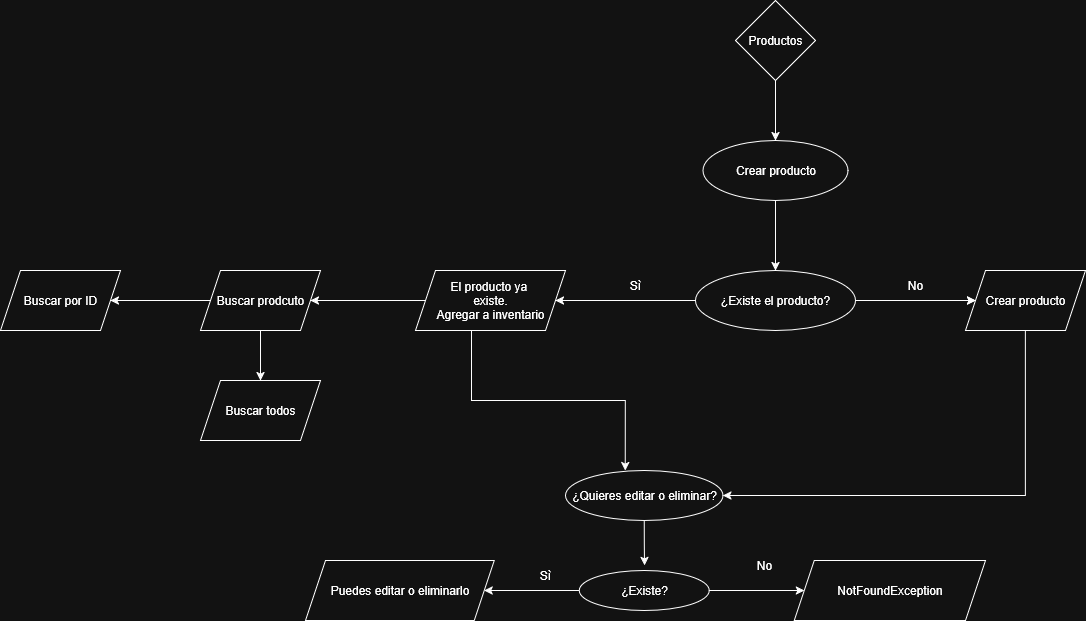

The diagram above was exported from draw.io. Its source (the exported page's mxGraphModel, read from the mxfile embedded in the PNG):
<mxGraphModel dx="1892" dy="562" grid="1" gridSize="10" guides="1" tooltips="1" connect="1" arrows="1" fold="1" page="1" pageScale="1" pageWidth="850" pageHeight="1100" math="0" shadow="0">
  <root>
    <mxCell id="0" />
    <mxCell id="1" parent="0" />
    <mxCell id="E2nikg91eJDwgF-DUsjE-5" value="" style="edgeStyle=orthogonalEdgeStyle;rounded=0;orthogonalLoop=1;jettySize=auto;html=1;" edge="1" parent="1" source="E2nikg91eJDwgF-DUsjE-1" target="E2nikg91eJDwgF-DUsjE-4">
      <mxGeometry relative="1" as="geometry" />
    </mxCell>
    <mxCell id="E2nikg91eJDwgF-DUsjE-1" value="Productos" style="rhombus;whiteSpace=wrap;html=1;" vertex="1" parent="1">
      <mxGeometry x="360" y="10" width="80" height="80" as="geometry" />
    </mxCell>
    <mxCell id="E2nikg91eJDwgF-DUsjE-7" value="" style="edgeStyle=orthogonalEdgeStyle;rounded=0;orthogonalLoop=1;jettySize=auto;html=1;" edge="1" parent="1" source="E2nikg91eJDwgF-DUsjE-4" target="E2nikg91eJDwgF-DUsjE-6">
      <mxGeometry relative="1" as="geometry" />
    </mxCell>
    <mxCell id="E2nikg91eJDwgF-DUsjE-4" value="Crear producto" style="ellipse;whiteSpace=wrap;html=1;" vertex="1" parent="1">
      <mxGeometry x="327.5" y="150" width="145" height="60" as="geometry" />
    </mxCell>
    <mxCell id="E2nikg91eJDwgF-DUsjE-9" value="" style="edgeStyle=orthogonalEdgeStyle;rounded=0;orthogonalLoop=1;jettySize=auto;html=1;" edge="1" parent="1" source="E2nikg91eJDwgF-DUsjE-6" target="E2nikg91eJDwgF-DUsjE-8">
      <mxGeometry relative="1" as="geometry" />
    </mxCell>
    <mxCell id="E2nikg91eJDwgF-DUsjE-11" value="" style="edgeStyle=orthogonalEdgeStyle;rounded=0;orthogonalLoop=1;jettySize=auto;html=1;" edge="1" parent="1" source="E2nikg91eJDwgF-DUsjE-6" target="E2nikg91eJDwgF-DUsjE-10">
      <mxGeometry relative="1" as="geometry" />
    </mxCell>
    <mxCell id="E2nikg91eJDwgF-DUsjE-13" value="" style="edgeStyle=orthogonalEdgeStyle;rounded=0;orthogonalLoop=1;jettySize=auto;html=1;" edge="1" parent="1" source="E2nikg91eJDwgF-DUsjE-6" target="E2nikg91eJDwgF-DUsjE-10">
      <mxGeometry relative="1" as="geometry" />
    </mxCell>
    <mxCell id="E2nikg91eJDwgF-DUsjE-6" value="¿Existe el producto?" style="ellipse;whiteSpace=wrap;html=1;" vertex="1" parent="1">
      <mxGeometry x="320" y="280" width="160" height="60" as="geometry" />
    </mxCell>
    <mxCell id="E2nikg91eJDwgF-DUsjE-16" value="" style="edgeStyle=orthogonalEdgeStyle;rounded=0;orthogonalLoop=1;jettySize=auto;html=1;" edge="1" parent="1">
      <mxGeometry relative="1" as="geometry">
        <mxPoint x="96" y="340" as="sourcePoint" />
        <mxPoint x="249.75" y="480" as="targetPoint" />
        <Array as="points">
          <mxPoint x="96" y="410" />
          <mxPoint x="250" y="410" />
        </Array>
      </mxGeometry>
    </mxCell>
    <mxCell id="E2nikg91eJDwgF-DUsjE-43" value="" style="edgeStyle=orthogonalEdgeStyle;rounded=0;orthogonalLoop=1;jettySize=auto;html=1;" edge="1" parent="1" source="E2nikg91eJDwgF-DUsjE-8" target="E2nikg91eJDwgF-DUsjE-42">
      <mxGeometry relative="1" as="geometry" />
    </mxCell>
    <mxCell id="E2nikg91eJDwgF-DUsjE-8" value="&lt;div&gt;El producto ya&amp;nbsp;&lt;/div&gt;&lt;div&gt;existe.&lt;/div&gt;&lt;div&gt;Agregar a inventario&lt;/div&gt;" style="shape=parallelogram;perimeter=parallelogramPerimeter;whiteSpace=wrap;html=1;fixedSize=1;" vertex="1" parent="1">
      <mxGeometry x="40" y="280" width="150" height="60" as="geometry" />
    </mxCell>
    <mxCell id="E2nikg91eJDwgF-DUsjE-21" style="edgeStyle=orthogonalEdgeStyle;rounded=0;orthogonalLoop=1;jettySize=auto;html=1;exitX=0.5;exitY=1;exitDx=0;exitDy=0;entryX=1;entryY=0.5;entryDx=0;entryDy=0;" edge="1" parent="1" source="E2nikg91eJDwgF-DUsjE-10" target="E2nikg91eJDwgF-DUsjE-15">
      <mxGeometry relative="1" as="geometry" />
    </mxCell>
    <mxCell id="E2nikg91eJDwgF-DUsjE-10" value="Crear producto" style="shape=parallelogram;perimeter=parallelogramPerimeter;whiteSpace=wrap;html=1;fixedSize=1;" vertex="1" parent="1">
      <mxGeometry x="590" y="280" width="120" height="60" as="geometry" />
    </mxCell>
    <mxCell id="E2nikg91eJDwgF-DUsjE-12" value="Sì" style="text;html=1;align=center;verticalAlign=middle;whiteSpace=wrap;rounded=0;" vertex="1" parent="1">
      <mxGeometry x="230" y="280" width="60" height="30" as="geometry" />
    </mxCell>
    <mxCell id="E2nikg91eJDwgF-DUsjE-14" value="No" style="text;html=1;align=center;verticalAlign=middle;whiteSpace=wrap;rounded=0;" vertex="1" parent="1">
      <mxGeometry x="510" y="280" width="60" height="30" as="geometry" />
    </mxCell>
    <mxCell id="E2nikg91eJDwgF-DUsjE-24" style="edgeStyle=orthogonalEdgeStyle;rounded=0;orthogonalLoop=1;jettySize=auto;html=1;" edge="1" parent="1" source="E2nikg91eJDwgF-DUsjE-15">
      <mxGeometry relative="1" as="geometry">
        <mxPoint x="269" y="575" as="targetPoint" />
      </mxGeometry>
    </mxCell>
    <mxCell id="E2nikg91eJDwgF-DUsjE-15" value="¿Quieres editar o eliminar?" style="ellipse;whiteSpace=wrap;html=1;" vertex="1" parent="1">
      <mxGeometry x="190" y="480" width="157.5" height="50" as="geometry" />
    </mxCell>
    <mxCell id="E2nikg91eJDwgF-DUsjE-37" value="" style="edgeStyle=orthogonalEdgeStyle;rounded=0;orthogonalLoop=1;jettySize=auto;html=1;" edge="1" parent="1" source="E2nikg91eJDwgF-DUsjE-33" target="E2nikg91eJDwgF-DUsjE-36">
      <mxGeometry relative="1" as="geometry" />
    </mxCell>
    <mxCell id="E2nikg91eJDwgF-DUsjE-39" value="" style="edgeStyle=orthogonalEdgeStyle;rounded=0;orthogonalLoop=1;jettySize=auto;html=1;" edge="1" parent="1" source="E2nikg91eJDwgF-DUsjE-33" target="E2nikg91eJDwgF-DUsjE-38">
      <mxGeometry relative="1" as="geometry" />
    </mxCell>
    <mxCell id="E2nikg91eJDwgF-DUsjE-33" value="¿Existe?" style="ellipse;whiteSpace=wrap;html=1;" vertex="1" parent="1">
      <mxGeometry x="203.75" y="580" width="130" height="40" as="geometry" />
    </mxCell>
    <mxCell id="E2nikg91eJDwgF-DUsjE-36" value="NotFoundException" style="shape=parallelogram;perimeter=parallelogramPerimeter;whiteSpace=wrap;html=1;fixedSize=1;" vertex="1" parent="1">
      <mxGeometry x="418.75" y="570" width="191.25" height="60" as="geometry" />
    </mxCell>
    <mxCell id="E2nikg91eJDwgF-DUsjE-38" value="Puedes editar o eliminarlo" style="shape=parallelogram;perimeter=parallelogramPerimeter;whiteSpace=wrap;html=1;fixedSize=1;" vertex="1" parent="1">
      <mxGeometry x="-70" y="570" width="188.75" height="60" as="geometry" />
    </mxCell>
    <mxCell id="E2nikg91eJDwgF-DUsjE-40" value="Sì" style="text;html=1;align=center;verticalAlign=middle;whiteSpace=wrap;rounded=0;" vertex="1" parent="1">
      <mxGeometry x="140" y="570" width="60" height="30" as="geometry" />
    </mxCell>
    <mxCell id="E2nikg91eJDwgF-DUsjE-41" value="No" style="text;html=1;align=center;verticalAlign=middle;whiteSpace=wrap;rounded=0;" vertex="1" parent="1">
      <mxGeometry x="358.75" y="560" width="60" height="30" as="geometry" />
    </mxCell>
    <mxCell id="E2nikg91eJDwgF-DUsjE-44" style="edgeStyle=orthogonalEdgeStyle;rounded=0;orthogonalLoop=1;jettySize=auto;html=1;" edge="1" parent="1" source="E2nikg91eJDwgF-DUsjE-42">
      <mxGeometry relative="1" as="geometry">
        <mxPoint x="-115" y="390" as="targetPoint" />
      </mxGeometry>
    </mxCell>
    <mxCell id="E2nikg91eJDwgF-DUsjE-47" value="" style="edgeStyle=orthogonalEdgeStyle;rounded=0;orthogonalLoop=1;jettySize=auto;html=1;" edge="1" parent="1" source="E2nikg91eJDwgF-DUsjE-42" target="E2nikg91eJDwgF-DUsjE-46">
      <mxGeometry relative="1" as="geometry" />
    </mxCell>
    <mxCell id="E2nikg91eJDwgF-DUsjE-42" value="Buscar prodcuto" style="shape=parallelogram;perimeter=parallelogramPerimeter;whiteSpace=wrap;html=1;fixedSize=1;" vertex="1" parent="1">
      <mxGeometry x="-175" y="280" width="120" height="60" as="geometry" />
    </mxCell>
    <mxCell id="E2nikg91eJDwgF-DUsjE-45" value="Buscar todos" style="shape=parallelogram;perimeter=parallelogramPerimeter;whiteSpace=wrap;html=1;fixedSize=1;" vertex="1" parent="1">
      <mxGeometry x="-175" y="390" width="120" height="60" as="geometry" />
    </mxCell>
    <mxCell id="E2nikg91eJDwgF-DUsjE-46" value="Buscar por ID" style="shape=parallelogram;perimeter=parallelogramPerimeter;whiteSpace=wrap;html=1;fixedSize=1;" vertex="1" parent="1">
      <mxGeometry x="-375" y="280" width="120" height="60" as="geometry" />
    </mxCell>
  </root>
</mxGraphModel>